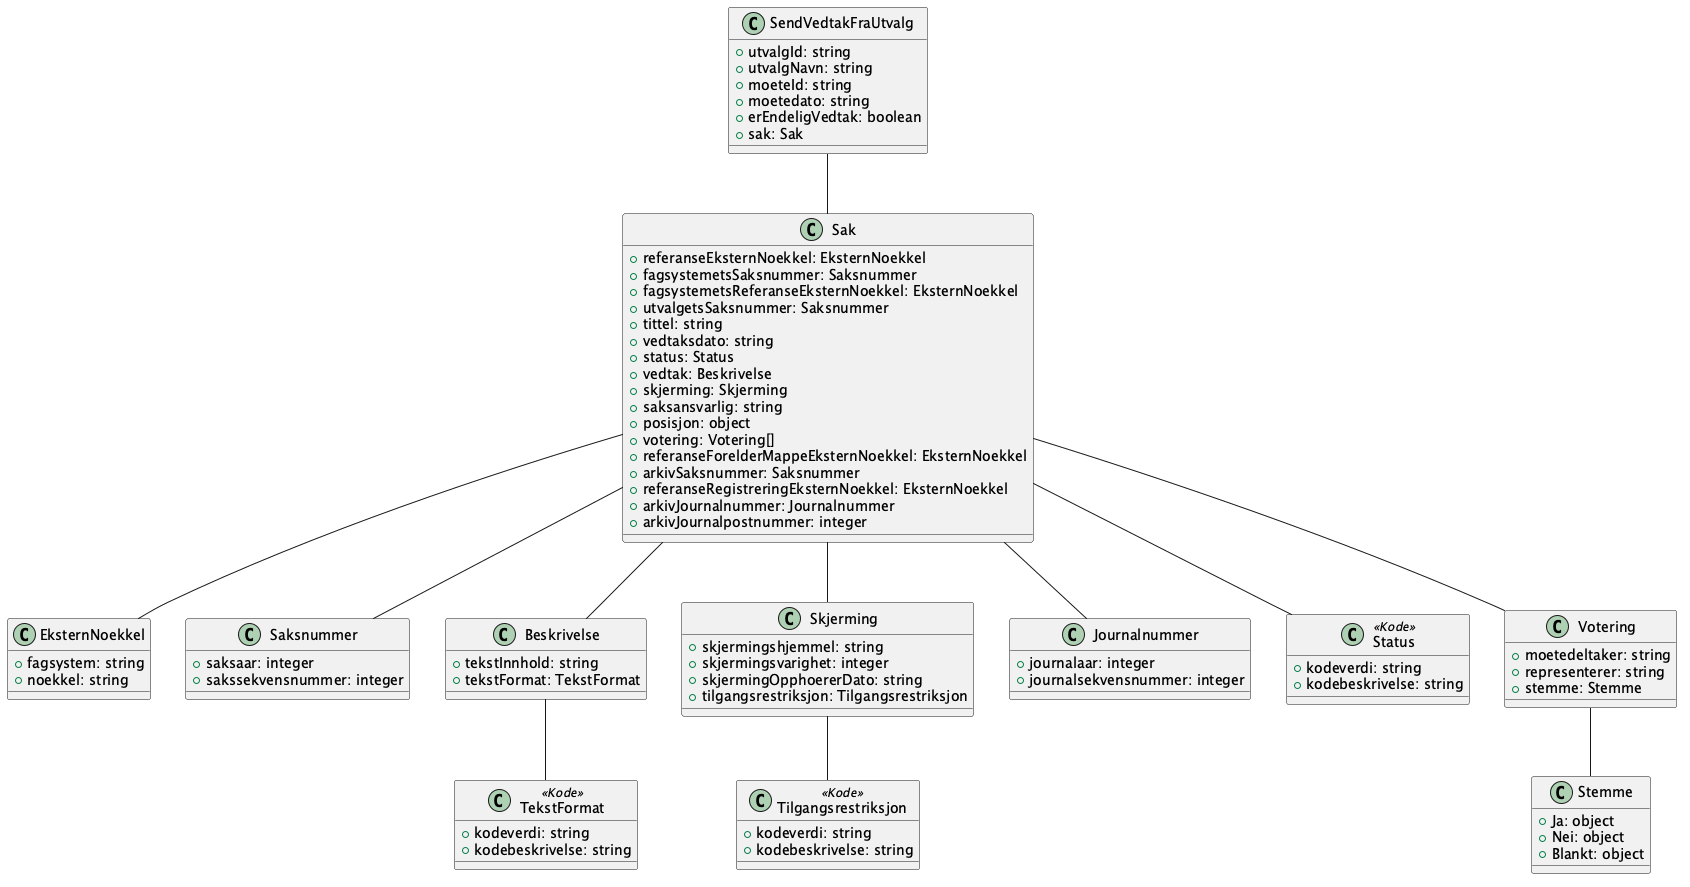

The diagram above was rendered by PlantUML. Its source (embedded in the PNG):
@startuml
!include ../no.ks.fiks.politisk.behandling.v1.felles.eksternnoekkel/schema.puml
!include ../no.ks.fiks.politisk.behandling.v1.felles.saksnummer/schema.puml
!include ../no.ks.fiks.politisk.behandling.v1.felles.beskrivelse/schema.puml
!include ../no.ks.fiks.politisk.behandling.v1.felles.skjerming/schema.puml
!include ../no.ks.fiks.politisk.behandling.v1.felles.journalnummer/schema.puml

class SendVedtakFraUtvalg {
    +utvalgId: string
    +utvalgNavn: string
    +moeteId: string
    +moetedato: string
    +erEndeligVedtak: boolean
    +sak: Sak
}

SendVedtakFraUtvalg -- Sak

class Sak {
    +referanseEksternNoekkel: EksternNoekkel
    +fagsystemetsSaksnummer: Saksnummer
    +fagsystemetsReferanseEksternNoekkel: EksternNoekkel
    +utvalgetsSaksnummer: Saksnummer
    +tittel: string
    +vedtaksdato: string
    +status: Status
    +vedtak: Beskrivelse
    +skjerming: Skjerming
    +saksansvarlig: string
    +posisjon: object
    +votering: Votering[]
    +referanseForelderMappeEksternNoekkel: EksternNoekkel
    +arkivSaksnummer: Saksnummer
    +referanseRegistreringEksternNoekkel: EksternNoekkel
    +arkivJournalnummer: Journalnummer
    +arkivJournalpostnummer: integer
}

Sak -- EksternNoekkel
Sak -- Saksnummer
Sak -- Status
Sak -- Beskrivelse
Sak -- Skjerming
Sak -- Journalnummer
Sak -- Votering

class Status <<Kode>> {
    +kodeverdi: string
    +kodebeskrivelse: string
}

class Votering {
    +moetedeltaker: string
    +representerer: string
    +stemme: Stemme
}

Votering -- Stemme

class Stemme {
    +Ja: object
    +Nei: object
    +Blankt: object
}

@enduml